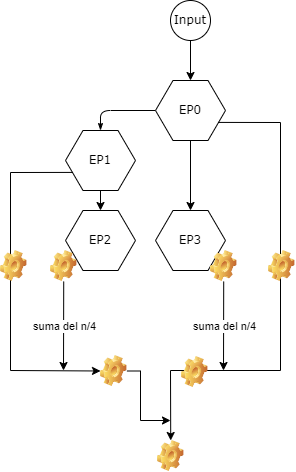

The diagram above was exported from draw.io. Its source (the exported page's mxGraphModel, read from the mxfile embedded in the PNG):
<mxGraphModel dx="976" dy="551" grid="1" gridSize="10" guides="1" tooltips="1" connect="1" arrows="1" fold="1" page="1" pageScale="1" pageWidth="1100" pageHeight="850" background="none" math="0" shadow="0">
  <root>
    <mxCell id="0" />
    <mxCell id="1" parent="0" />
    <mxCell id="17ea667e15c223fc-3" value="Input&lt;br&gt;" style="ellipse;whiteSpace=wrap;html=1;rounded=1;shadow=0;labelBackgroundColor=none;strokeWidth=1;fontFamily=Verdana;fontSize=12;align=center;" parent="1" vertex="1">
      <mxGeometry x="220" y="90" width="40" height="40" as="geometry" />
    </mxCell>
    <mxCell id="17ea667e15c223fc-39" style="rounded=1;html=1;labelBackgroundColor=none;startArrow=none;startFill=0;startSize=5;endArrow=classicThin;endFill=1;endSize=5;jettySize=auto;orthogonalLoop=1;strokeWidth=1;fontFamily=Verdana;fontSize=8;entryX=0.5;entryY=0;entryDx=0;entryDy=0;" parent="1" source="17ea667e15c223fc-4" target="WuY75splYVmbIKk2VrgN-6" edge="1">
      <mxGeometry relative="1" as="geometry">
        <mxPoint x="160" y="280" as="targetPoint" />
        <Array as="points">
          <mxPoint x="150" y="200" />
        </Array>
      </mxGeometry>
    </mxCell>
    <mxCell id="17ea667e15c223fc-4" value="EP0" style="shape=hexagon;perimeter=hexagonPerimeter;whiteSpace=wrap;html=1;rounded=0;shadow=0;labelBackgroundColor=none;strokeWidth=1;fontFamily=Verdana;fontSize=12;align=center;" parent="1" vertex="1">
      <mxGeometry x="205" y="170" width="70" height="60" as="geometry" />
    </mxCell>
    <mxCell id="WuY75splYVmbIKk2VrgN-3" value="" style="endArrow=classic;html=1;rounded=0;exitX=0.5;exitY=1;exitDx=0;exitDy=0;entryX=0.5;entryY=0;entryDx=0;entryDy=0;" edge="1" parent="1" source="17ea667e15c223fc-3" target="17ea667e15c223fc-4">
      <mxGeometry width="50" height="50" relative="1" as="geometry">
        <mxPoint x="230" y="200" as="sourcePoint" />
        <mxPoint x="280" y="150" as="targetPoint" />
      </mxGeometry>
    </mxCell>
    <mxCell id="WuY75splYVmbIKk2VrgN-5" value="" style="endArrow=classic;html=1;rounded=0;exitX=0.5;exitY=1;exitDx=0;exitDy=0;entryX=0.5;entryY=0;entryDx=0;entryDy=0;" edge="1" parent="1" source="17ea667e15c223fc-4" target="WuY75splYVmbIKk2VrgN-9">
      <mxGeometry width="50" height="50" relative="1" as="geometry">
        <mxPoint x="170" y="310" as="sourcePoint" />
        <mxPoint x="240" y="360" as="targetPoint" />
      </mxGeometry>
    </mxCell>
    <mxCell id="WuY75splYVmbIKk2VrgN-6" value="EP1" style="shape=hexagon;perimeter=hexagonPerimeter;whiteSpace=wrap;html=1;rounded=0;shadow=0;labelBackgroundColor=none;strokeWidth=1;fontFamily=Verdana;fontSize=12;align=center;" vertex="1" parent="1">
      <mxGeometry x="115" y="220" width="70" height="60" as="geometry" />
    </mxCell>
    <mxCell id="WuY75splYVmbIKk2VrgN-7" value="" style="endArrow=classic;html=1;rounded=0;exitX=0.5;exitY=1;exitDx=0;exitDy=0;entryX=0.5;entryY=0;entryDx=0;entryDy=0;" edge="1" parent="1" source="WuY75splYVmbIKk2VrgN-6" target="WuY75splYVmbIKk2VrgN-8">
      <mxGeometry width="50" height="50" relative="1" as="geometry">
        <mxPoint x="146" y="320" as="sourcePoint" />
        <mxPoint x="150" y="360" as="targetPoint" />
      </mxGeometry>
    </mxCell>
    <mxCell id="WuY75splYVmbIKk2VrgN-8" value="EP2" style="shape=hexagon;perimeter=hexagonPerimeter;whiteSpace=wrap;html=1;rounded=0;shadow=0;labelBackgroundColor=none;strokeWidth=1;fontFamily=Verdana;fontSize=12;align=center;" vertex="1" parent="1">
      <mxGeometry x="115" y="300" width="70" height="60" as="geometry" />
    </mxCell>
    <mxCell id="WuY75splYVmbIKk2VrgN-9" value="EP3" style="shape=hexagon;perimeter=hexagonPerimeter;whiteSpace=wrap;html=1;rounded=0;shadow=0;labelBackgroundColor=none;strokeWidth=1;fontFamily=Verdana;fontSize=12;align=center;" vertex="1" parent="1">
      <mxGeometry x="205" y="300" width="70" height="60" as="geometry" />
    </mxCell>
    <mxCell id="WuY75splYVmbIKk2VrgN-11" value="" style="shape=image;html=1;verticalLabelPosition=bottom;verticalAlign=top;imageAspect=1;aspect=fixed;image=img/clipart/Gear_128x128.png" vertex="1" parent="1">
      <mxGeometry x="100" y="340" width="26.43" height="31" as="geometry" />
    </mxCell>
    <mxCell id="WuY75splYVmbIKk2VrgN-13" value="" style="shape=image;html=1;verticalLabelPosition=bottom;verticalAlign=top;imageAspect=1;aspect=fixed;image=img/clipart/Gear_128x128.png" vertex="1" parent="1">
      <mxGeometry x="260" y="340" width="26.43" height="31" as="geometry" />
    </mxCell>
    <mxCell id="WuY75splYVmbIKk2VrgN-15" value="" style="endArrow=classic;html=1;rounded=0;exitX=0.5;exitY=1;exitDx=0;exitDy=0;" edge="1" parent="1" source="WuY75splYVmbIKk2VrgN-11">
      <mxGeometry relative="1" as="geometry">
        <mxPoint x="150" y="410" as="sourcePoint" />
        <mxPoint x="113" y="460" as="targetPoint" />
      </mxGeometry>
    </mxCell>
    <mxCell id="WuY75splYVmbIKk2VrgN-16" value="suma del n/4" style="edgeLabel;resizable=0;html=1;align=center;verticalAlign=middle;" connectable="0" vertex="1" parent="WuY75splYVmbIKk2VrgN-15">
      <mxGeometry relative="1" as="geometry" />
    </mxCell>
    <mxCell id="WuY75splYVmbIKk2VrgN-22" value="" style="endArrow=classic;html=1;rounded=0;exitX=1;exitY=0.75;exitDx=0;exitDy=0;entryX=0.5;entryY=0;entryDx=0;entryDy=0;" edge="1" parent="1" source="17ea667e15c223fc-4" target="WuY75splYVmbIKk2VrgN-27">
      <mxGeometry width="50" height="50" relative="1" as="geometry">
        <mxPoint x="396.42999999999995" y="255.5" as="sourcePoint" />
        <mxPoint x="220" y="460" as="targetPoint" />
        <Array as="points">
          <mxPoint x="330" y="212" />
          <mxPoint x="330" y="460" />
          <mxPoint x="220" y="460" />
        </Array>
      </mxGeometry>
    </mxCell>
    <mxCell id="WuY75splYVmbIKk2VrgN-23" value="" style="endArrow=classic;html=1;rounded=0;exitX=0.5;exitY=1;exitDx=0;exitDy=0;" edge="1" parent="1" source="WuY75splYVmbIKk2VrgN-13">
      <mxGeometry relative="1" as="geometry">
        <mxPoint x="123" y="381" as="sourcePoint" />
        <mxPoint x="273" y="460" as="targetPoint" />
      </mxGeometry>
    </mxCell>
    <mxCell id="WuY75splYVmbIKk2VrgN-24" value="suma del n/4" style="edgeLabel;resizable=0;html=1;align=center;verticalAlign=middle;" connectable="0" vertex="1" parent="WuY75splYVmbIKk2VrgN-23">
      <mxGeometry relative="1" as="geometry" />
    </mxCell>
    <mxCell id="WuY75splYVmbIKk2VrgN-25" value="" style="endArrow=classic;html=1;rounded=0;exitX=0;exitY=0.75;exitDx=0;exitDy=0;entryX=0;entryY=0.5;entryDx=0;entryDy=0;" edge="1" parent="1" source="WuY75splYVmbIKk2VrgN-6" target="WuY75splYVmbIKk2VrgN-26">
      <mxGeometry width="50" height="50" relative="1" as="geometry">
        <mxPoint x="100" y="275.5" as="sourcePoint" />
        <mxPoint x="140" y="460" as="targetPoint" />
        <Array as="points">
          <mxPoint x="60" y="262" />
          <mxPoint x="60" y="460" />
        </Array>
      </mxGeometry>
    </mxCell>
    <mxCell id="WuY75splYVmbIKk2VrgN-28" style="edgeStyle=orthogonalEdgeStyle;rounded=0;orthogonalLoop=1;jettySize=auto;html=1;" edge="1" parent="1" source="WuY75splYVmbIKk2VrgN-26">
      <mxGeometry relative="1" as="geometry">
        <mxPoint x="220" y="510" as="targetPoint" />
        <Array as="points">
          <mxPoint x="190" y="460" />
          <mxPoint x="190" y="510" />
        </Array>
      </mxGeometry>
    </mxCell>
    <mxCell id="WuY75splYVmbIKk2VrgN-26" value="" style="shape=image;html=1;verticalLabelPosition=bottom;verticalAlign=top;imageAspect=1;aspect=fixed;image=img/clipart/Gear_128x128.png" vertex="1" parent="1">
      <mxGeometry x="150" y="445" width="26.43" height="31" as="geometry" />
    </mxCell>
    <mxCell id="WuY75splYVmbIKk2VrgN-27" value="" style="shape=image;html=1;verticalLabelPosition=bottom;verticalAlign=top;imageAspect=1;aspect=fixed;image=img/clipart/Gear_128x128.png" vertex="1" parent="1">
      <mxGeometry x="207" y="530" width="26.43" height="31" as="geometry" />
    </mxCell>
    <mxCell id="WuY75splYVmbIKk2VrgN-29" value="" style="shape=image;html=1;verticalLabelPosition=bottom;verticalAlign=top;imageAspect=1;aspect=fixed;image=img/clipart/Gear_128x128.png" vertex="1" parent="1">
      <mxGeometry x="50" y="340" width="26.43" height="31" as="geometry" />
    </mxCell>
    <mxCell id="WuY75splYVmbIKk2VrgN-30" value="" style="shape=image;html=1;verticalLabelPosition=bottom;verticalAlign=top;imageAspect=1;aspect=fixed;image=img/clipart/Gear_128x128.png" vertex="1" parent="1">
      <mxGeometry x="318" y="340" width="26.43" height="31" as="geometry" />
    </mxCell>
    <mxCell id="WuY75splYVmbIKk2VrgN-33" value="" style="shape=image;html=1;verticalLabelPosition=bottom;verticalAlign=top;imageAspect=1;aspect=fixed;image=img/clipart/Gear_128x128.png" vertex="1" parent="1">
      <mxGeometry x="231" y="446" width="26.43" height="31" as="geometry" />
    </mxCell>
  </root>
</mxGraphModel>